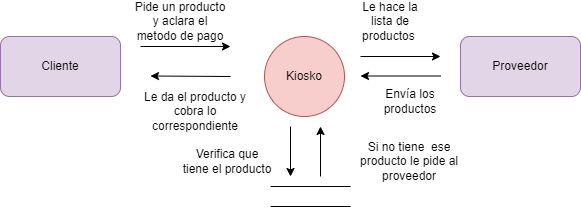

The diagram above was exported from draw.io. Its source (the exported page's mxGraphModel, read from the mxfile embedded in the PNG):
<mxGraphModel dx="1421" dy="789" grid="1" gridSize="10" guides="1" tooltips="1" connect="1" arrows="1" fold="1" page="1" pageScale="1" pageWidth="827" pageHeight="1169" math="0" shadow="0">
  <root>
    <mxCell id="0" />
    <mxCell id="1" parent="0" />
    <mxCell id="4Zr_RzuWfKDD1MdEE30E-3" value="Kiosko" style="ellipse;whiteSpace=wrap;html=1;aspect=fixed;fillColor=#f8cecc;strokeColor=#b85450;" vertex="1" parent="1">
      <mxGeometry x="374" y="170" width="80" height="80" as="geometry" />
    </mxCell>
    <mxCell id="4Zr_RzuWfKDD1MdEE30E-4" value="Cliente" style="rounded=1;whiteSpace=wrap;html=1;fillColor=#e1d5e7;strokeColor=#9673a6;" vertex="1" parent="1">
      <mxGeometry x="110" y="170" width="120" height="60" as="geometry" />
    </mxCell>
    <mxCell id="4Zr_RzuWfKDD1MdEE30E-5" value="" style="endArrow=none;html=1;rounded=0;" edge="1" parent="1">
      <mxGeometry width="50" height="50" relative="1" as="geometry">
        <mxPoint x="380" y="340" as="sourcePoint" />
        <mxPoint x="460" y="340" as="targetPoint" />
      </mxGeometry>
    </mxCell>
    <mxCell id="4Zr_RzuWfKDD1MdEE30E-6" value="" style="endArrow=none;html=1;rounded=0;" edge="1" parent="1">
      <mxGeometry width="50" height="50" relative="1" as="geometry">
        <mxPoint x="380" y="320" as="sourcePoint" />
        <mxPoint x="460" y="320" as="targetPoint" />
      </mxGeometry>
    </mxCell>
    <mxCell id="4Zr_RzuWfKDD1MdEE30E-7" value="Proveedor" style="rounded=1;whiteSpace=wrap;html=1;fillColor=#e1d5e7;strokeColor=#9673a6;" vertex="1" parent="1">
      <mxGeometry x="570" y="170" width="120" height="60" as="geometry" />
    </mxCell>
    <mxCell id="4Zr_RzuWfKDD1MdEE30E-8" value="" style="endArrow=classic;html=1;rounded=0;" edge="1" parent="1">
      <mxGeometry width="50" height="50" relative="1" as="geometry">
        <mxPoint x="250" y="180" as="sourcePoint" />
        <mxPoint x="340" y="180" as="targetPoint" />
      </mxGeometry>
    </mxCell>
    <mxCell id="4Zr_RzuWfKDD1MdEE30E-9" value="Pide un producto y aclara el metodo de pago" style="text;html=1;strokeColor=none;fillColor=none;align=center;verticalAlign=middle;whiteSpace=wrap;rounded=0;" vertex="1" parent="1">
      <mxGeometry x="240" y="140" width="100" height="30" as="geometry" />
    </mxCell>
    <mxCell id="4Zr_RzuWfKDD1MdEE30E-10" value="" style="endArrow=classic;html=1;rounded=0;" edge="1" parent="1">
      <mxGeometry width="50" height="50" relative="1" as="geometry">
        <mxPoint x="400" y="260" as="sourcePoint" />
        <mxPoint x="400" y="310" as="targetPoint" />
      </mxGeometry>
    </mxCell>
    <mxCell id="4Zr_RzuWfKDD1MdEE30E-11" value="Verifica que tiene el producto" style="text;html=1;strokeColor=none;fillColor=none;align=center;verticalAlign=middle;whiteSpace=wrap;rounded=0;" vertex="1" parent="1">
      <mxGeometry x="290" y="280" width="94" height="30" as="geometry" />
    </mxCell>
    <mxCell id="4Zr_RzuWfKDD1MdEE30E-13" value="" style="endArrow=classic;html=1;rounded=0;" edge="1" parent="1">
      <mxGeometry width="50" height="50" relative="1" as="geometry">
        <mxPoint x="470" y="190" as="sourcePoint" />
        <mxPoint x="550" y="190" as="targetPoint" />
      </mxGeometry>
    </mxCell>
    <mxCell id="4Zr_RzuWfKDD1MdEE30E-14" value="Le hace la lista de productos&amp;nbsp;" style="text;html=1;strokeColor=none;fillColor=none;align=center;verticalAlign=middle;whiteSpace=wrap;rounded=0;" vertex="1" parent="1">
      <mxGeometry x="470" y="140" width="60" height="30" as="geometry" />
    </mxCell>
    <mxCell id="4Zr_RzuWfKDD1MdEE30E-15" value="" style="endArrow=classic;html=1;rounded=0;" edge="1" parent="1">
      <mxGeometry width="50" height="50" relative="1" as="geometry">
        <mxPoint x="430" y="310" as="sourcePoint" />
        <mxPoint x="430" y="260" as="targetPoint" />
      </mxGeometry>
    </mxCell>
    <mxCell id="4Zr_RzuWfKDD1MdEE30E-16" value="Si no tiene&amp;nbsp; ese producto le pide al proveedor" style="text;html=1;strokeColor=none;fillColor=none;align=center;verticalAlign=middle;whiteSpace=wrap;rounded=0;" vertex="1" parent="1">
      <mxGeometry x="454" y="280" width="130" height="30" as="geometry" />
    </mxCell>
    <mxCell id="4Zr_RzuWfKDD1MdEE30E-17" value="" style="endArrow=classic;html=1;rounded=0;" edge="1" parent="1">
      <mxGeometry width="50" height="50" relative="1" as="geometry">
        <mxPoint x="550" y="209.5" as="sourcePoint" />
        <mxPoint x="470" y="209.5" as="targetPoint" />
      </mxGeometry>
    </mxCell>
    <mxCell id="4Zr_RzuWfKDD1MdEE30E-18" value="Envía los productos" style="text;html=1;strokeColor=none;fillColor=none;align=center;verticalAlign=middle;whiteSpace=wrap;rounded=0;" vertex="1" parent="1">
      <mxGeometry x="490" y="220" width="60" height="30" as="geometry" />
    </mxCell>
    <mxCell id="4Zr_RzuWfKDD1MdEE30E-20" value="" style="endArrow=classic;html=1;rounded=0;" edge="1" parent="1">
      <mxGeometry width="50" height="50" relative="1" as="geometry">
        <mxPoint x="340" y="210" as="sourcePoint" />
        <mxPoint x="260" y="209.5" as="targetPoint" />
      </mxGeometry>
    </mxCell>
    <mxCell id="4Zr_RzuWfKDD1MdEE30E-21" value="Le da el producto y cobra lo correspondiente" style="text;html=1;strokeColor=none;fillColor=none;align=center;verticalAlign=middle;whiteSpace=wrap;rounded=0;" vertex="1" parent="1">
      <mxGeometry x="240" y="230" width="130" height="30" as="geometry" />
    </mxCell>
  </root>
</mxGraphModel>